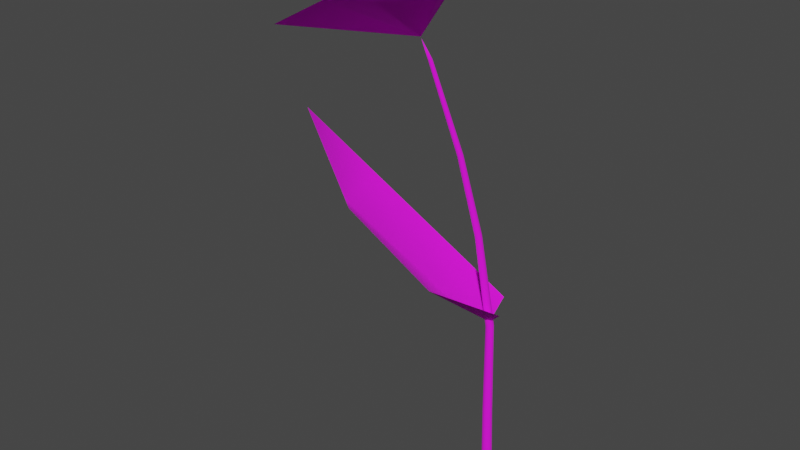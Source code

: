 # Source: Flower_1_Single.blend  (saved by Blender 4.0.36; exported with 4.5.12 LTS)
import bpy
from mathutils import Matrix  # noqa: F401  (used for matrix-valued properties, if any)

bpy.ops.wm.read_factory_settings(use_empty=True)
scene = bpy.context.scene
scene.name = 'Scene'

# ---- images (referenced by path relative to the original .blend; pixels are not part of the script)
import os
ASSET_DIR = os.environ.get("B2B_ASSET_DIR", "")  # directory of the original .blend (textures are referenced by path, not embedded)
HERE = os.path.dirname(os.path.abspath(__file__))  # packed textures are extracted next to this script under _unpacked/

def load_image(name, relpath, width, height, colorspace="sRGB"):
    """Load a texture the original file referenced (path relative to the .blend, or extracted next to this script)."""
    p = next((c for c in (os.path.join(HERE, relpath), os.path.join(ASSET_DIR, relpath)) if relpath and os.path.exists(c)), "")
    if p:
        img = bpy.data.images.load(p, check_existing=True)
        img.name = name
    else:  # same state as the original file: an image datablock whose file is absent (Cycles renders it pink)
        img = bpy.data.images.new(name, width, height)
        img.source = "FILE"
        img.filepath = "//" + (relpath or name)
    img.colorspace_settings.name = colorspace
    return img
img_leaves_png = load_image('Leaves.png', 'textures/Leaves.png', 1024, 1024, 'sRGB')
img_flowers_png = load_image('Flowers.png', 'textures/Flowers.png', 1024, 1024, 'sRGB')

# ---- materials (node trees are filled in below, after node groups)
mat_leaves = bpy.data.materials.new('Leaves')
mat_leaves.alpha_threshold = 0.2
mat_leaves.use_transparent_shadow = False
mat_leaves.roughness = 0.5
mat_leaves.specular_intensity = 0.0
mat_flowers = bpy.data.materials.new('Flowers')
mat_flowers.alpha_threshold = 0.2
mat_flowers.use_transparent_shadow = False
mat_flowers.roughness = 0.5
mat_flowers.specular_intensity = 0.0

# ---- material node trees
mat_leaves.use_nodes = True; mat_leaves.node_tree.nodes.clear()
_N = mat_leaves.node_tree.nodes; _L = mat_leaves.node_tree.links
n0 = _N.new('ShaderNodeOutputMaterial'); n0.name = 'Material Output'; n0.location = (1370, 896)
n0.label = 'Material Out'
n1 = _N.new('ShaderNodeTexImage'); n1.name = 'Image Texture'; n1.location = (450, 908)
n1.width = 352
n1.image = img_leaves_png
n2 = _N.new('ShaderNodeBsdfPrincipled'); n2.name = 'Principled BSDF'; n2.location = (973, 975)
n2.inputs[2].default_value = 1.0
n2.inputs[3].default_value = 1.45
_L.new(n2.outputs[0], n0.inputs[0])
_L.new(n1.outputs[0], n2.inputs[0])
_L.new(n1.outputs[1], n2.inputs[4])
n0.is_active_output = True
mat_flowers.use_nodes = True; mat_flowers.node_tree.nodes.clear()
_N = mat_flowers.node_tree.nodes; _L = mat_flowers.node_tree.links
n0 = _N.new('ShaderNodeOutputMaterial'); n0.name = 'Material Output'; n0.location = (1370, 896)
n0.label = 'Material Out'
n1 = _N.new('ShaderNodeTexImage'); n1.name = 'Image Texture'; n1.location = (450, 908)
n1.width = 352
n1.image = img_flowers_png
n2 = _N.new('ShaderNodeBsdfPrincipled'); n2.name = 'Principled BSDF'; n2.location = (973, 975)
n2.inputs[2].default_value = 1.0
n2.inputs[3].default_value = 1.45
_L.new(n2.outputs[0], n0.inputs[0])
_L.new(n1.outputs[0], n2.inputs[0])
_L.new(n1.outputs[1], n2.inputs[4])
n0.is_active_output = True

# ---- world
world_world = bpy.data.worlds.new('World'); scene.world = world_world
world_world.use_nodes = True; world_world.node_tree.nodes.clear()
_N = world_world.node_tree.nodes; _L = world_world.node_tree.links
n0 = _N.new('ShaderNodeOutputWorld'); n0.name = 'World Output'; n0.location = (300, 300)
n1 = _N.new('ShaderNodeBackground'); n1.name = 'Background'; n1.location = (10, 300)
n1.inputs[0].default_value = (0.05088, 0.05088, 0.05088, 1.0)
_L.new(n1.outputs[0], n0.inputs[0])
n0.is_active_output = True
world_world.color = (0.05088, 0.05088, 0.05088)
world_world.use_sun_shadow = False
world_world.sun_shadow_jitter_overblur = 0.0

# ---- meshes
me_plane_009 = bpy.data.meshes.new('Plane.009')
me_plane_009.from_pydata([(-0.1885, -0.1384, 1.26), (-0.2204, -0.4273, 1.407), (-0.439, -0.3561, 1.291), (-0.3121, -0.329, 1.363), (-0.0214, -0.1883, 1.535), (-0.1594, -0.4064, 1.442), (-0.1402, -0.2631, 1.464), (-0.04073, -0.1224, 1.53), (-0.1871, 0.1257, 1.467), (-0.1349, -0.05211, 1.483), (-0.2283, 0.1116, 1.443), (-0.4292, 0.0425, 1.327), (-0.3158, 0.009657, 1.387), (-0.4675, -0.2591, 1.282), (-0.4867, 0.02273, 1.293), (-0.4254, -0.1461, 1.314), (-0.1767, -0.1252, 1.203), (-0.1748, -0.128, 1.203), (-0.1766, -0.122, 1.204), (-0.1747, -0.1195, 1.205), (-0.1716, -0.1187, 1.205), (-0.1685, -0.1199, 1.206), (-0.1667, -0.1227, 1.206), (-0.1668, -0.126, 1.205), (-0.1687, -0.1285, 1.204), (-0.1718, -0.1293, 1.203), (-0.1884, -0.137, 1.256), (-0.04294, -0.03436, -0.00254), (-0.1204, -0.07963, 0.962), (-0.04514, -0.0382, 0.2282), (-0.04634, -0.03902, 0.4925), (-0.07953, -0.05321, 0.7476), (-0.123, -0.07567, 0.962), (-0.04831, -0.02692, -0.002383), (-0.08267, -0.04826, 0.7477), (-0.05046, -0.03315, 0.4926), (-0.05009, -0.03146, 0.2283), (-0.1229, -0.07102, 0.9629), (-0.04829, -0.01775, -0.002012), (-0.0825, -0.04243, 0.7488), (-0.05043, -0.02608, 0.4934), (-0.05016, -0.02318, 0.2288), (-0.1201, -0.06745, 0.9644), (-0.04287, -0.01035, -0.00157), (-0.07907, -0.03796, 0.7504), (-0.04628, -0.02052, 0.4947), (-0.04532, -0.01653, 0.2294), (-0.1157, -0.06632, 0.9658), (-0.03414, -0.007551, -0.001215), (-0.0737, -0.03656, 0.7519), (-0.03958, -0.01857, 0.4958), (-0.03743, -0.01406, 0.2299), (-0.1114, -0.06807, 0.9666), (-0.02543, -0.01042, -0.001075), (-0.06844, -0.03876, 0.7528), (-0.0329, -0.021, 0.4965), (-0.02949, -0.0167, 0.2301), (-0.1088, -0.07202, 0.9666), (-0.02006, -0.01786, -0.001212), (-0.0653, -0.04372, 0.7527), (-0.02879, -0.02687, 0.4964), (-0.02454, -0.02345, 0.23), (-0.1089, -0.07667, 0.9657), (-0.02008, -0.02703, -0.001582), (-0.06548, -0.04954, 0.7516), (-0.02882, -0.03394, 0.4956), (-0.02447, -0.03172, 0.2296), (-0.1117, -0.08025, 0.9643), (-0.0255, -0.03443, -0.002044), (-0.0689, -0.054, 0.75), (-0.03297, -0.0395, 0.4944), (-0.02931, -0.03837, 0.229), (-0.116, -0.08138, 0.9629), (-0.03423, -0.03722, -0.002413), (-0.07427, -0.0554, 0.7485), (-0.03966, -0.04144, 0.4932), (-0.0372, -0.04084, 0.2285), (-0.1559, -0.09174, 0.5872), (-0.3733, -0.2047, 0.8157), (-0.0402, -0.03122, 0.5054), (-0.03973, 0.02894, 0.5524), (-0.4547, -0.2442, 1.055), (-0.1557, 0.02538, 0.6171), (-0.3874, -0.06956, 0.8362), (0.006799, -0.05533, 0.5524), (-0.2768, -0.2971, 0.8563), (-0.09645, -0.2127, 0.6568)], [], [(11, 14, 0), (7, 9, 0), (2, 3, 0), (13, 2, 0), (12, 11, 0), (3, 1, 0), (14, 15, 0), (9, 8, 0), (4, 7, 0), (15, 13, 0), (8, 10, 0), (5, 6, 0), (10, 12, 0), (6, 4, 0), (1, 5, 0), (37, 32, 16, 18), (42, 37, 18, 19), (47, 42, 19, 20), (52, 47, 20, 21), (57, 52, 21, 22), (62, 57, 22, 23), (67, 62, 23, 24), (72, 67, 24, 25), (28, 72, 25, 17), (21, 20, 26), (18, 16, 26), (25, 24, 26), (22, 21, 26), (19, 18, 26), (17, 25, 26), (23, 22, 26), (20, 19, 26), (16, 17, 26), (24, 23, 26), (33, 27, 29, 36), (36, 29, 30, 35), (35, 30, 31, 34), (34, 31, 28, 32), (38, 33, 36, 41), (41, 36, 35, 40), (40, 35, 34, 39), (39, 34, 32, 37), (43, 38, 41, 46), (46, 41, 40, 45), (45, 40, 39, 44), (44, 39, 37, 42), (48, 43, 46, 51), (51, 46, 45, 50), (50, 45, 44, 49), (49, 44, 42, 47), (53, 48, 51, 56), (56, 51, 50, 55), (55, 50, 49, 54), (54, 49, 47, 52), (58, 53, 56, 61), (61, 56, 55, 60), (60, 55, 54, 59), (59, 54, 52, 57), (63, 58, 61, 66), (66, 61, 60, 65), (65, 60, 59, 64), (64, 59, 57, 62), (68, 63, 66, 71), (71, 66, 65, 70), (70, 65, 64, 69), (69, 64, 62, 67), (73, 68, 71, 76), (76, 71, 70, 75), (75, 70, 69, 74), (74, 69, 67, 72), (27, 73, 76, 29), (29, 76, 75, 30), (30, 75, 74, 31), (31, 74, 72, 28), (32, 28, 17, 16), (78, 83, 81), (81, 85, 78), (82, 77, 79, 80), (83, 78, 77, 82), (79, 77, 86, 84), (77, 78, 85, 86)])
me_plane_009.polygons.foreach_set('use_smooth', [True] * 81)
me_plane_009.polygons.foreach_set('material_index', [1, 1, 1, 1, 1, 1, 1, 1, 1, 1, 1, 1, 1, 1, 1, 0, 0, 0, 0, 0, 0, 0, 0, 0, 0, 0, 0, 0, 0, 0, 0, 0, 0, 0, 0, 0, 0, 0, 0, 0, 0, 0, 0, 0, 0, 0, 0, 0, 0, 0, 0, 0, 0, 0, 0, 0, 0, 0, 0, 0, 0, 0, 0, 0, 0, 0, 0, 0, 0, 0, 0, 0, 0, 0, 0, 0, 0, 0, 0, 0, 0])
_uv = me_plane_009.uv_layers.new(name='UVMap')
_uv.uv.foreach_set('vector', [0.1416, 0.9875, 0.08106, 0.9886, 0.2387, 0.7807, 0.462, 0.7341, 0.3932, 0.8205, 0.2387, 0.7807, 0.01412, 0.6624, 0.1428, 0.6463, 0.2387, 0.7807, 0.01581, 0.7509, 0.01412, 0.6624, 0.2387, 0.7807, 0.2396, 0.9261, 0.1416, 0.9875, 0.2387, 0.7807, 0.1428, 0.6463, 0.2009, 0.5375, 0.2387, 0.7807, 0.08106, 0.9886, 0.0893, 0.8311, 0.2387, 0.7807, 0.3932, 0.8205, 0.3963, 0.9826, 0.2387, 0.7807, 0.4608, 0.674, 0.462, 0.7341, 0.2387, 0.7807, 0.0893, 0.8311, 0.01581, 0.7509, 0.2387, 0.7807, 0.3963, 0.9826, 0.353, 0.9835, 0.2387, 0.7807, 0.2651, 0.5363, 0.3258, 0.6484, 0.2387, 0.7807, 0.353, 0.9835, 0.2396, 0.9261, 0.2387, 0.7807, 0.3258, 0.6484, 0.4608, 0.674, 0.2387, 0.7807, 0.2009, 0.5375, 0.2651, 0.5363, 0.2387, 0.7807, 0.3009, 0.6445, 0.3001, 0.6445, 0.2991, 0.5917, 0.2997, 0.5917, 0.3019, 0.6444, 0.3009, 0.6445, 0.2997, 0.5917, 0.3004, 0.5917, 0.3027, 0.6444, 0.3019, 0.6444, 0.3004, 0.5917, 0.301, 0.5916, 0.303, 0.6444, 0.3027, 0.6444, 0.301, 0.5916, 0.3012, 0.5916, 0.3027, 0.6444, 0.303, 0.6444, 0.3012, 0.5916, 0.3009, 0.5916, 0.3019, 0.6444, 0.3027, 0.6444, 0.3009, 0.5916, 0.3004, 0.5917, 0.3009, 0.6445, 0.3019, 0.6444, 0.3004, 0.5917, 0.2997, 0.5917, 0.3001, 0.6445, 0.3009, 0.6445, 0.2997, 0.5917, 0.2991, 0.5917, 0.2997, 0.6445, 0.3001, 0.6445, 0.2991, 0.5917, 0.2989, 0.5917, 0.3012, 0.5916, 0.301, 0.5916, 0.2988, 0.58, 0.2997, 0.5917, 0.2991, 0.5917, 0.2988, 0.58, 0.2991, 0.5917, 0.2997, 0.5917, 0.2988, 0.58, 0.3009, 0.5916, 0.3012, 0.5916, 0.2988, 0.58, 0.3004, 0.5917, 0.2997, 0.5917, 0.2988, 0.58, 0.2989, 0.5917, 0.2991, 0.5917, 0.2988, 0.58, 0.3004, 0.5917, 0.3009, 0.5916, 0.2988, 0.58, 0.301, 0.5916, 0.3004, 0.5917, 0.2988, 0.58, 0.2991, 0.5917, 0.2989, 0.5917, 0.2988, 0.58, 0.2997, 0.5917, 0.3004, 0.5917, 0.2988, 0.58, 0.2947, 0.8465, 0.2941, 0.8466, 0.2916, 0.8003, 0.2921, 0.8003, 0.2921, 0.8003, 0.2916, 0.8003, 0.2913, 0.7457, 0.2917, 0.7457, 0.2917, 0.7457, 0.2913, 0.7457, 0.2962, 0.6909, 0.2965, 0.6909, 0.2965, 0.6909, 0.2962, 0.6909, 0.2997, 0.6445, 0.3001, 0.6445, 0.2962, 0.8465, 0.2947, 0.8465, 0.2921, 0.8003, 0.2935, 0.8002, 0.2935, 0.8002, 0.2921, 0.8003, 0.2917, 0.7457, 0.2929, 0.7456, 0.2929, 0.7456, 0.2917, 0.7457, 0.2965, 0.6909, 0.2975, 0.6909, 0.2975, 0.6909, 0.2965, 0.6909, 0.3001, 0.6445, 0.3009, 0.6445, 0.298, 0.8465, 0.2962, 0.8465, 0.2935, 0.8002, 0.2952, 0.8002, 0.2952, 0.8002, 0.2935, 0.8002, 0.2929, 0.7456, 0.2944, 0.7456, 0.2944, 0.7456, 0.2929, 0.7456, 0.2975, 0.6909, 0.2988, 0.6908, 0.2988, 0.6908, 0.2975, 0.6909, 0.3009, 0.6445, 0.3019, 0.6444, 0.2995, 0.8464, 0.298, 0.8465, 0.2952, 0.8002, 0.2965, 0.8002, 0.2965, 0.8002, 0.2952, 0.8002, 0.2944, 0.7456, 0.2956, 0.7456, 0.2956, 0.7456, 0.2944, 0.7456, 0.2988, 0.6908, 0.2998, 0.6908, 0.2998, 0.6908, 0.2988, 0.6908, 0.3019, 0.6444, 0.3027, 0.6444, 0.3001, 0.8464, 0.2995, 0.8464, 0.2965, 0.8002, 0.2971, 0.8002, 0.2971, 0.8002, 0.2965, 0.8002, 0.2956, 0.7456, 0.2961, 0.7455, 0.2961, 0.7455, 0.2956, 0.7456, 0.2998, 0.6908, 0.3002, 0.6908, 0.3002, 0.6908, 0.2998, 0.6908, 0.3027, 0.6444, 0.303, 0.6444, 0.2995, 0.8464, 0.3001, 0.8464, 0.2971, 0.8002, 0.2965, 0.8002, 0.2965, 0.8002, 0.2971, 0.8002, 0.2961, 0.7455, 0.2956, 0.7455, 0.2956, 0.7455, 0.2961, 0.7455, 0.3002, 0.6908, 0.2998, 0.6908, 0.2998, 0.6908, 0.3002, 0.6908, 0.303, 0.6444, 0.3027, 0.6444, 0.298, 0.8465, 0.2995, 0.8464, 0.2965, 0.8002, 0.2952, 0.8002, 0.2952, 0.8002, 0.2965, 0.8002, 0.2956, 0.7455, 0.2944, 0.7456, 0.2944, 0.7456, 0.2956, 0.7455, 0.2998, 0.6908, 0.2988, 0.6908, 0.2988, 0.6908, 0.2998, 0.6908, 0.3027, 0.6444, 0.3019, 0.6444, 0.2962, 0.8465, 0.298, 0.8465, 0.2952, 0.8002, 0.2935, 0.8002, 0.2935, 0.8002, 0.2952, 0.8002, 0.2944, 0.7456, 0.2929, 0.7456, 0.2929, 0.7456, 0.2944, 0.7456, 0.2988, 0.6908, 0.2975, 0.6909, 0.2975, 0.6909, 0.2988, 0.6908, 0.3019, 0.6444, 0.3009, 0.6445, 0.2947, 0.8465, 0.2962, 0.8465, 0.2935, 0.8002, 0.2921, 0.8003, 0.2921, 0.8003, 0.2935, 0.8002, 0.2929, 0.7456, 0.2917, 0.7457, 0.2917, 0.7457, 0.2929, 0.7456, 0.2975, 0.6909, 0.2965, 0.6909, 0.2965, 0.6909, 0.2975, 0.6909, 0.3009, 0.6445, 0.3001, 0.6445, 0.2941, 0.8466, 0.2947, 0.8465, 0.2921, 0.8003, 0.2916, 0.8003, 0.2916, 0.8003, 0.2921, 0.8003, 0.2917, 0.7457, 0.2913, 0.7457, 0.2913, 0.7457, 0.2917, 0.7457, 0.2965, 0.6909, 0.2962, 0.6909, 0.2962, 0.6909, 0.2965, 0.6909, 0.3001, 0.6445, 0.2997, 0.6445, 0.3001, 0.6445, 0.2997, 0.6445, 0.2989, 0.5917, 0.2991, 0.5917, 0.1244, 0.8325, 0.1943, 0.8259, 0.1271, 0.9719, 0.1271, 0.9719, 0.05317, 0.8393, 0.1244, 0.8325, 0.1781, 0.6344, 0.1209, 0.6524, 0.1193, 0.5663, 0.1486, 0.5663, 0.1943, 0.8259, 0.1244, 0.8325, 0.1209, 0.6524, 0.1781, 0.6344, 0.1193, 0.5663, 0.1209, 0.6524, 0.04577, 0.676, 0.09482, 0.5663, 0.1209, 0.6524, 0.1244, 0.8325, 0.05317, 0.8393, 0.04577, 0.676])
me_plane_009.materials.append(mat_leaves)
me_plane_009.materials.append(mat_flowers)
me_plane_009.update()

# ---- objects
ob_flower_1_single = bpy.data.objects.new('Flower_1_Single', me_plane_009)

# ---- transforms, parenting, visibility, modifiers, constraints
ob_flower_1_single.location = (0.0, 0.0, 0.0)

# ---- collection membership
scene.collection.objects.link(ob_flower_1_single)

# ---- scene / render settings (as saved in the file)
scene.frame_start = 1; scene.frame_end = 250; scene.frame_set(1)
scene.render.engine = 'BLENDER_EEVEE_NEXT'
scene.cycles.sampling_pattern = 'TABULATED_SOBOL'
scene.view_settings.view_transform = 'Filmic'
bpy.context.view_layer.update()

# ---- added for rendering (the .blend has no active camera and no usable light): camera, sun
cam_auto = bpy.data.cameras.new('AutoCamera')
cam_auto.lens = 50.0
cam_auto.sensor_width = 36.0
cam_auto.clip_end = 1000.0
ob_auto_camera = bpy.data.objects.new('AutoCamera', cam_auto)
scene.collection.objects.link(ob_auto_camera)
ob_auto_camera.location = (1.33972, -2.0464, 2.0302)
ob_auto_camera.rotation_euler = (1.09748, -7.21219e-08, 0.694738)
scene.camera = ob_auto_camera
light_auto_sun = bpy.data.lights.new('AutoSun', 'SUN')
light_auto_sun.energy = 3.0
light_auto_sun.angle = 0.0523599
ob_auto_sun = bpy.data.objects.new('AutoSun', light_auto_sun)
scene.collection.objects.link(ob_auto_sun)
ob_auto_sun.rotation_euler = (0.872665, 0.174533, 0.523599)
bpy.context.view_layer.update()
